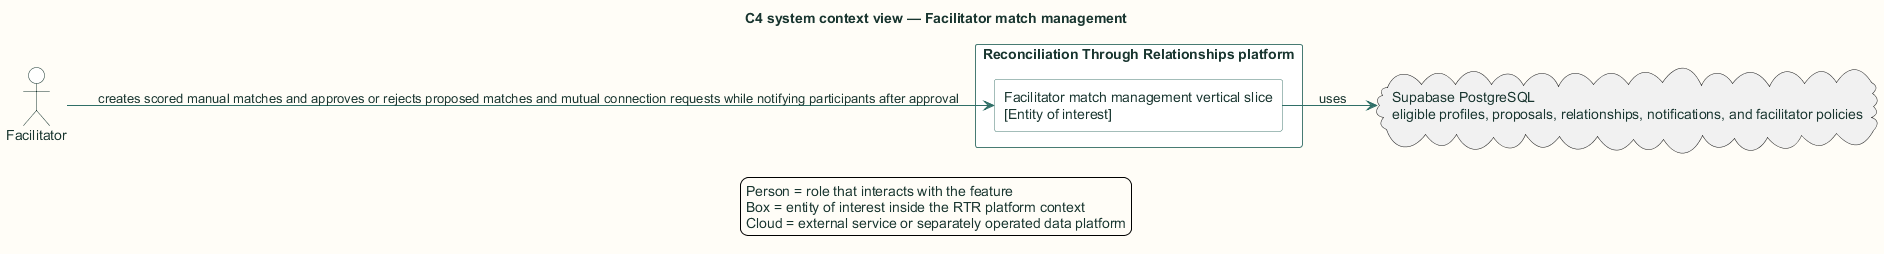

The diagram above was rendered by PlantUML. Its source (embedded in the PNG):
@startuml
title C4 system context view — Facilitator match management

skinparam backgroundColor #FFFDF7
skinparam shadowing false
skinparam defaultFontName Arial
skinparam defaultFontColor #18352F
skinparam ArrowColor #2F6F67
skinparam packageBorderColor #477B73
skinparam packageBackgroundColor #EEF6F3
skinparam rectangleBorderColor #477B73
skinparam rectangleBackgroundColor #FFFFFF
skinparam componentBorderColor #8A5A1F
skinparam componentBackgroundColor #FFF6E6
skinparam databaseBorderColor #4E668E
skinparam databaseBackgroundColor #EEF3FB
skinparam actorBorderColor #18352F
skinparam actorBackgroundColor #FFFFFF
skinparam classBorderColor #477B73
skinparam classBackgroundColor #FFFFFF
skinparam sequenceBoxBorderColor #477B73
skinparam sequenceBoxBackgroundColor #F4F8F6
skinparam ParticipantBorderColor #477B73
skinparam ParticipantBackgroundColor #FFFFFF
skinparam BoxPadding 10
hide stereotype

left to right direction
actor "Facilitator" as actor
rectangle "Reconciliation Through Relationships platform" as rtr {
  rectangle "Facilitator match management vertical slice\n[Entity of interest]" as facilitation_match_management
}
actor --> facilitation_match_management : creates scored manual matches and approves or rejects proposed matches and mutual connection requests while notifying participants after approval
cloud "Supabase PostgreSQL\neligible profiles, proposals, relationships, notifications, and facilitator policies" as ext0
facilitation_match_management --> ext0 : uses
legend bottom
  Person = role that interacts with the feature
  Box = entity of interest inside the RTR platform context
  Cloud = external service or separately operated data platform
endlegend
@enduml